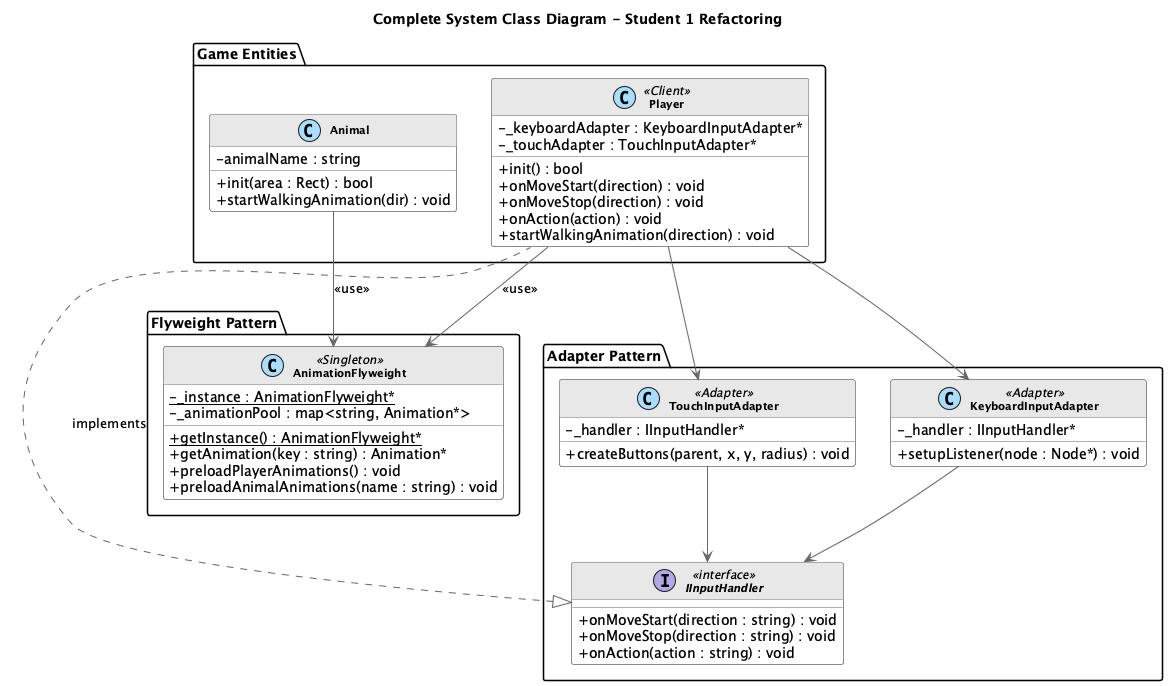

The diagram above was rendered by PlantUML. Its source (embedded in the PNG):
@startuml Complete_System_Class

skinparam backgroundColor white
skinparam classBackgroundColor white
skinparam classBorderColor #666666
skinparam classArrowColor #666666
skinparam classFontSize 11
skinparam classAttributeIconSize 0
skinparam stereotypeCBackgroundColor #AADDFF
skinparam packageBackgroundColor #F8F8F8

skinparam class {
    FontStyle bold
    HeaderBackgroundColor #E8E8E8
}

title **Complete System Class Diagram - Student 1 Refactoring**

package "Flyweight Pattern" {
    class AnimationFlyweight <<Singleton>> {
        - {static} _instance : AnimationFlyweight*
        - _animationPool : map<string, Animation*>
        __
        + {static} getInstance() : AnimationFlyweight*
        + getAnimation(key : string) : Animation*
        + preloadPlayerAnimations() : void
        + preloadAnimalAnimations(name : string) : void
    }
}

package "Adapter Pattern" {
    interface IInputHandler <<interface>> {
        + onMoveStart(direction : string) : void
        + onMoveStop(direction : string) : void
        + onAction(action : string) : void
    }
    
    class KeyboardInputAdapter <<Adapter>> {
        - _handler : IInputHandler*
        __
        + setupListener(node : Node*) : void
    }
    
    class TouchInputAdapter <<Adapter>> {
        - _handler : IInputHandler*
        __
        + createButtons(parent, x, y, radius) : void
    }
}

package "Game Entities" {
    class Player <<Client>> {
        - _keyboardAdapter : KeyboardInputAdapter*
        - _touchAdapter : TouchInputAdapter*
        __
        + init() : bool
        + onMoveStart(direction) : void
        + onMoveStop(direction) : void
        + onAction(action) : void
        + startWalkingAnimation(direction) : void
    }
    
    class Animal {
        - animalName : string
        __
        + init(area : Rect) : bool
        + startWalkingAnimation(dir) : void
    }
}

IInputHandler <|.. Player : implements
KeyboardInputAdapter --> IInputHandler
TouchInputAdapter --> IInputHandler
Player --> KeyboardInputAdapter
Player --> TouchInputAdapter

Player --> AnimationFlyweight : <<use>>
Animal --> AnimationFlyweight : <<use>>

@enduml